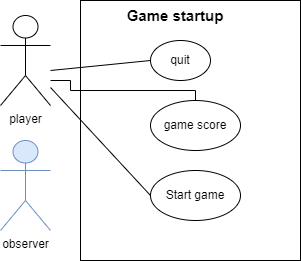

The diagram above was exported from draw.io. Its source (the exported page's mxGraphModel, read from the mxfile embedded in the PNG):
<mxGraphModel dx="1036" dy="654" grid="1" gridSize="10" guides="1" tooltips="1" connect="1" arrows="1" fold="1" page="1" pageScale="1" pageWidth="850" pageHeight="1100" math="0" shadow="0">
  <root>
    <mxCell id="0" />
    <mxCell id="1" parent="0" />
    <mxCell id="TvlSvcQ9l6WC0FbuJ87L-4" style="edgeStyle=orthogonalEdgeStyle;rounded=0;orthogonalLoop=1;jettySize=auto;html=1;endArrow=none;endFill=0;" parent="1" target="HG-JwuExB57JFRzLFj7p-6" edge="1">
      <mxGeometry relative="1" as="geometry">
        <mxPoint x="130" y="220" as="sourcePoint" />
        <Array as="points">
          <mxPoint x="150" y="220" />
          <mxPoint x="150" y="230" />
          <mxPoint x="275" y="230" />
        </Array>
      </mxGeometry>
    </mxCell>
    <mxCell id="HG-JwuExB57JFRzLFj7p-1" value="player" style="shape=umlActor;verticalLabelPosition=bottom;verticalAlign=top;html=1;outlineConnect=0;" parent="1" vertex="1">
      <mxGeometry x="80" y="155" width="50" height="90" as="geometry" />
    </mxCell>
    <mxCell id="HG-JwuExB57JFRzLFj7p-5" value="&lt;font size=&quot;1&quot; style=&quot;&quot;&gt;&lt;b style=&quot;font-size: 15px;&quot;&gt;Game startup&lt;/b&gt;&lt;/font&gt;" style="text;html=1;strokeColor=none;fillColor=none;align=center;verticalAlign=middle;whiteSpace=wrap;rounded=0;" parent="1" vertex="1">
      <mxGeometry x="150" y="140" width="210" height="30" as="geometry" />
    </mxCell>
    <mxCell id="HG-JwuExB57JFRzLFj7p-6" value="game score" style="ellipse;whiteSpace=wrap;html=1;fillColor=none;" parent="1" vertex="1">
      <mxGeometry x="230" y="240" width="90" height="50" as="geometry" />
    </mxCell>
    <mxCell id="HG-JwuExB57JFRzLFj7p-7" value="quit" style="ellipse;whiteSpace=wrap;html=1;fillColor=none;" parent="1" vertex="1">
      <mxGeometry x="230" y="180" width="60" height="40" as="geometry" />
    </mxCell>
    <mxCell id="HG-JwuExB57JFRzLFj7p-8" value="Start game" style="ellipse;whiteSpace=wrap;html=1;fillColor=none;" parent="1" vertex="1">
      <mxGeometry x="230" y="310" width="90" height="50" as="geometry" />
    </mxCell>
    <mxCell id="HG-JwuExB57JFRzLFj7p-11" value="" style="endArrow=none;html=1;rounded=0;entryX=0;entryY=0.5;entryDx=0;entryDy=0;" parent="1" target="HG-JwuExB57JFRzLFj7p-7" edge="1">
      <mxGeometry width="50" height="50" relative="1" as="geometry">
        <mxPoint x="130" y="210" as="sourcePoint" />
        <mxPoint x="430" y="230" as="targetPoint" />
      </mxGeometry>
    </mxCell>
    <mxCell id="HG-JwuExB57JFRzLFj7p-14" value="" style="endArrow=none;html=1;rounded=0;entryX=0;entryY=0.5;entryDx=0;entryDy=0;" parent="1" source="HG-JwuExB57JFRzLFj7p-1" target="HG-JwuExB57JFRzLFj7p-8" edge="1">
      <mxGeometry width="50" height="50" relative="1" as="geometry">
        <mxPoint x="380" y="280" as="sourcePoint" />
        <mxPoint x="430" y="230" as="targetPoint" />
      </mxGeometry>
    </mxCell>
    <mxCell id="TvlSvcQ9l6WC0FbuJ87L-6" value="" style="rounded=0;whiteSpace=wrap;html=1;fillColor=none;" parent="1" vertex="1">
      <mxGeometry x="160" y="140" width="220" height="260" as="geometry" />
    </mxCell>
    <mxCell id="rieUio3d1zxUQsJ9gv6g-1" value="observer" style="shape=umlActor;verticalLabelPosition=bottom;verticalAlign=top;html=1;outlineConnect=0;fillColor=#dae8fc;strokeColor=#6c8ebf;" vertex="1" parent="1">
      <mxGeometry x="80" y="280" width="50" height="90" as="geometry" />
    </mxCell>
  </root>
</mxGraphModel>